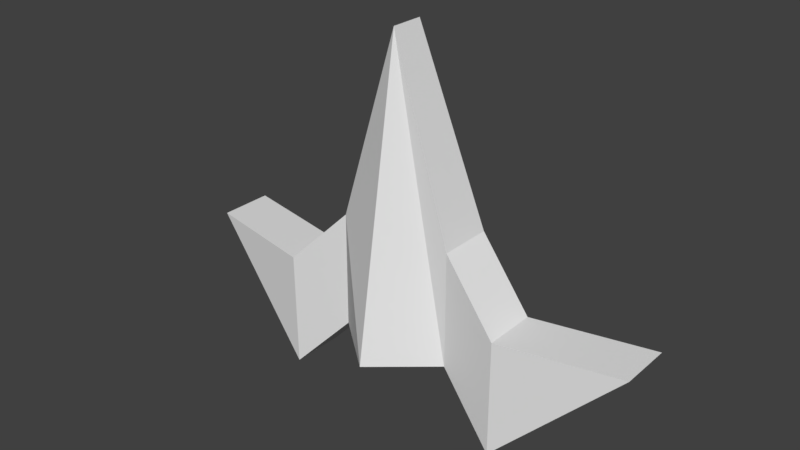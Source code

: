 # Source: Player.blend  (saved by Blender 2.77.0; exported with 4.5.12 LTS)
import bpy
from mathutils import Matrix  # noqa: F401  (used for matrix-valued properties, if any)

bpy.ops.wm.read_factory_settings(use_empty=True)
scene = bpy.context.scene
scene.name = 'Scene'

# ---- collections
col_collection_1 = bpy.data.collections.new('Collection 1'); scene.collection.children.link(col_collection_1)

# ---- world
world_world = bpy.data.worlds.new('World'); scene.world = world_world
world_world.color = (0.05088, 0.05088, 0.05088)
world_world.use_sun_shadow = False
world_world.sun_shadow_jitter_overblur = 0.0
world_world.cycles.sampling_method = 'MANUAL'

# ---- meshes
me_cube_003 = bpy.data.meshes.new('Cube.003')
me_cube_003.from_pydata([(-1.348, -0.6797, 0.4001), (-1.348, 0.254, 0.4001), (-0.6667, -0.3095, 0.4883), (-0.6755, 0.6242, 0.4868), (1.348, -0.6797, 0.4001), (1.348, 0.254, 0.4001), (0.6667, -0.3095, 0.4883), (0.6667, 0.6242, 0.4883), (-0.3333, 0.4277, -1.761), (2.974e-08, 0.4277, -8.722), (0.3333, 0.4277, -1.761), (0.3333, -0.506, -1.761), (-2.986e-08, -0.1443, -8.722), (-0.3333, -0.506, -1.761), (0.6667, 0.6242, 4.81), (0.3333, 0.4277, 2.523), (-2.986e-08, 1.271, 2.523), (-0.3333, 0.4277, 2.523), (-0.6667, 0.6242, 4.81), (-0.6667, -0.3095, 4.81), (-0.3333, -0.506, 2.523), (2.974e-08, 0.0143, 2.523), (0.3333, -0.506, 2.523), (0.6667, -0.3095, 4.81)], [], [(1, 3, 2, 0), (7, 5, 4, 6), (18, 1, 0, 19), (23, 6, 4), (18, 3, 1), (5, 7, 14), (14, 7, 10, 15), (15, 10, 9, 16), (16, 9, 8, 17), (17, 8, 3, 18), (0, 2, 19), (19, 2, 13, 20), (20, 13, 12, 21), (21, 12, 11, 22), (22, 11, 6, 23), (5, 14, 23, 4), (14, 15, 22, 23), (15, 16, 21, 22), (16, 17, 20, 21), (17, 18, 19, 20), (3, 8, 13, 2), (8, 9, 12, 13), (9, 10, 11, 12), (10, 7, 6, 11)])
_uv = me_cube_003.uv_layers.new(name='UVMap')
_uv.uv.foreach_set('vector', [0.8184, 0.5907, 0.7965, 0.5506, 0.8517, 0.5501, 0.8736, 0.5907, 0.7962, 0.5511, 0.7734, 0.5912, 0.7183, 0.59, 0.741, 0.5499, 0.8739, 0.586, 0.8739, 0.3214, 0.9289, 0.3169, 0.9289, 0.5815, 0.6757, 0.8705, 0.6709, 0.643, 0.7447, 0.6379, 0.338, 0.8396, 0.3112, 0.6125, 0.3836, 0.6053, 0.01711, 0.6053, 0.0903, 0.6126, 0.06275, 0.8396, 0.06275, 0.8396, 0.0903, 0.6126, 0.1415, 0.4959, 0.1141, 0.7208, 0.1141, 0.7208, 0.1415, 0.4959, 0.2004, 0.1305, 0.2004, 0.724, 0.2004, 0.724, 0.2004, 0.1305, 0.2593, 0.4959, 0.2866, 0.7208, 0.2866, 0.7208, 0.2593, 0.4959, 0.3112, 0.6125, 0.338, 0.8396, 0.41, 0.6379, 0.4838, 0.643, 0.479, 0.8705, 0.479, 0.8705, 0.4838, 0.643, 0.5232, 0.5249, 0.5185, 0.7503, 0.5185, 0.7503, 0.5232, 0.5249, 0.5774, 0.1588, 0.5774, 0.7507, 0.5774, 0.7507, 0.5774, 0.1588, 0.6315, 0.5249, 0.6363, 0.7503, 0.6363, 0.7503, 0.6315, 0.5249, 0.6709, 0.643, 0.6757, 0.8705, 0.9842, 0.3214, 0.9842, 0.586, 0.9292, 0.5815, 0.9292, 0.3169, 0.9407, 0.004013, 0.9291, 0.1406, 0.8739, 0.1406, 0.8855, 0.004013, 0.9291, 0.1406, 0.9789, 0.1603, 0.9046, 0.1603, 0.8739, 0.1406, 0.9789, 0.1603, 0.9291, 0.18, 0.8739, 0.18, 0.9046, 0.1603, 0.9291, 0.18, 0.9407, 0.3165, 0.8855, 0.3165, 0.8739, 0.18, 0.7965, 0.5506, 0.8068, 0.4161, 0.862, 0.4156, 0.8517, 0.5501, 0.8068, 0.4161, 0.8028, 0.004345, 0.8366, 0.004013, 0.862, 0.4156, 0.7962, 0.004731, 0.7874, 0.4165, 0.7323, 0.4153, 0.7624, 0.004013, 0.7874, 0.4165, 0.7962, 0.5511, 0.741, 0.5499, 0.7323, 0.4153])
me_cube_003.use_remesh_preserve_volume = False
me_cube_003.use_remesh_preserve_attributes = False
me_cube_003.use_mirror_vertex_groups = False
me_cube_003.update()

# ---- objects
ob_cube = bpy.data.objects.new('Cube', me_cube_003)

# ---- transforms, parenting, visibility, modifiers, constraints
ob_cube.location = (0.0, 0.0, 0.0)
ob_cube.rotation_euler = (3.142, 0.0, 0.0)
ob_cube.scale = (3.0, 1.0, 0.4669)
ob_cube.lineart.crease_threshold = 0.0

# ---- collection membership
col_collection_1.objects.link(ob_cube)

# ---- scene / render settings (as saved in the file)
scene.frame_start = 1; scene.frame_end = 250; scene.frame_set(1)
scene.render.engine = 'BLENDER_EEVEE_NEXT'
scene.render.resolution_percentage = 50
scene.render.dither_intensity = 0.0
scene.cycles.use_denoising = False
scene.cycles.samples = 128
scene.cycles.sampling_pattern = 'TABULATED_SOBOL'
scene.cycles.light_sampling_threshold = 0.0
scene.cycles.use_adaptive_sampling = False
scene.cycles.use_light_tree = False
scene.cycles.blur_glossy = 0.0
scene.cycles.sample_clamp_indirect = 0.0
scene.view_settings.view_transform = 'Standard'
bpy.context.view_layer.update()

# ---- added for rendering (the .blend has no active camera and no usable light): camera, sun
cam_auto = bpy.data.cameras.new('AutoCamera')
cam_auto.lens = 50.0
cam_auto.sensor_width = 36.0
cam_auto.clip_end = 1000.0
ob_auto_camera = bpy.data.objects.new('AutoCamera', cam_auto)
scene.collection.objects.link(ob_auto_camera)
ob_auto_camera.location = (9.66502, -11.8936, 8.64533)
ob_auto_camera.rotation_euler = (1.09748, -7.21219e-08, 0.694738)
scene.camera = ob_auto_camera
light_auto_sun = bpy.data.lights.new('AutoSun', 'SUN')
light_auto_sun.energy = 3.0
light_auto_sun.angle = 0.0523599
ob_auto_sun = bpy.data.objects.new('AutoSun', light_auto_sun)
scene.collection.objects.link(ob_auto_sun)
ob_auto_sun.rotation_euler = (0.872665, 0.174533, 0.523599)
bpy.context.view_layer.update()
